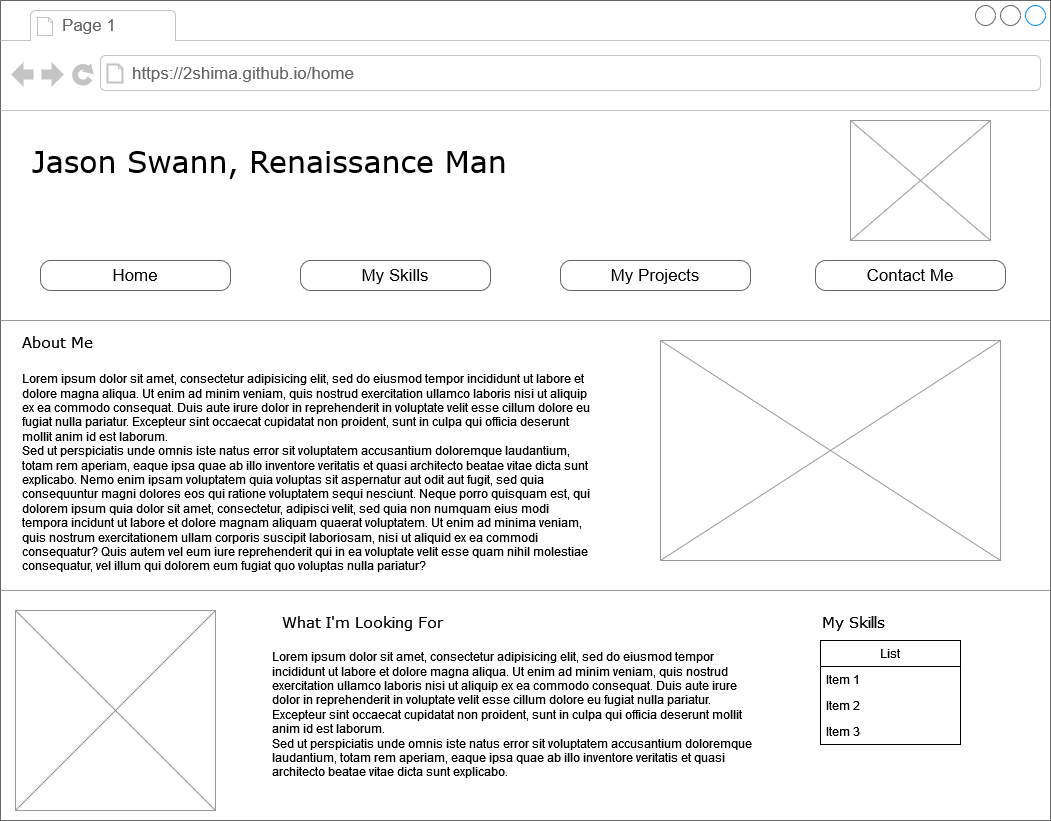

The diagram above was exported from draw.io. Its source (the exported page's mxGraphModel, read from the mxfile embedded in the PNG):
<mxGraphModel dx="1422" dy="752" grid="1" gridSize="10" guides="1" tooltips="1" connect="1" arrows="1" fold="1" page="1" pageScale="1" pageWidth="1100" pageHeight="850" background="none" math="0" shadow="0">
  <root>
    <mxCell id="0" />
    <mxCell id="1" parent="0" />
    <mxCell id="7026571954dc6520-1" value="" style="strokeWidth=1;shadow=0;dashed=0;align=center;html=1;shape=mxgraph.mockup.containers.browserWindow;rSize=0;strokeColor=#666666;mainText=,;recursiveResize=0;rounded=0;labelBackgroundColor=none;fontFamily=Verdana;fontSize=12" parent="1" vertex="1">
      <mxGeometry x="30" y="20" width="1050" height="820" as="geometry" />
    </mxCell>
    <mxCell id="7026571954dc6520-2" value="Page 1" style="strokeWidth=1;shadow=0;dashed=0;align=center;html=1;shape=mxgraph.mockup.containers.anchor;fontSize=17;fontColor=#666666;align=left;" parent="7026571954dc6520-1" vertex="1">
      <mxGeometry x="60" y="12" width="110" height="26" as="geometry" />
    </mxCell>
    <mxCell id="7026571954dc6520-3" value="https://2shima.github.io/home" style="strokeWidth=1;shadow=0;dashed=0;align=center;html=1;shape=mxgraph.mockup.containers.anchor;rSize=0;fontSize=17;fontColor=#666666;align=left;" parent="7026571954dc6520-1" vertex="1">
      <mxGeometry x="130" y="60" width="250" height="26" as="geometry" />
    </mxCell>
    <mxCell id="7026571954dc6520-4" value="Jason Swann, Renaissance Man" style="text;html=1;points=[];align=left;verticalAlign=top;spacingTop=-4;fontSize=30;fontFamily=Verdana" parent="7026571954dc6520-1" vertex="1">
      <mxGeometry x="30" y="140" width="490" height="50" as="geometry" />
    </mxCell>
    <mxCell id="7026571954dc6520-15" value="" style="verticalLabelPosition=bottom;shadow=0;dashed=0;align=center;html=1;verticalAlign=top;strokeWidth=1;shape=mxgraph.mockup.markup.line;strokeColor=#999999;rounded=0;labelBackgroundColor=none;fillColor=#ffffff;fontFamily=Verdana;fontSize=12;fontColor=#000000;" parent="7026571954dc6520-1" vertex="1">
      <mxGeometry y="310" width="1050" height="20" as="geometry" />
    </mxCell>
    <mxCell id="7026571954dc6520-16" value="About Me" style="text;html=1;points=[];align=left;verticalAlign=top;spacingTop=-4;fontSize=15;fontFamily=Verdana" parent="7026571954dc6520-1" vertex="1">
      <mxGeometry x="20" y="330" width="170" height="30" as="geometry" />
    </mxCell>
    <mxCell id="7026571954dc6520-17" value="Lorem ipsum dolor sit amet, consectetur adipisicing elit, sed do eiusmod tempor incididunt ut labore et dolore magna aliqua. Ut enim ad minim veniam, quis nostrud exercitation ullamco laboris nisi ut aliquip ex ea commodo consequat. Duis aute irure dolor in reprehenderit in voluptate velit esse cillum dolore eu fugiat nulla pariatur. Excepteur sint occaecat cupidatat non proident, sunt in culpa qui officia deserunt mollit anim id est laborum.&#10;Sed ut perspiciatis unde omnis iste natus error sit voluptatem accusantium doloremque laudantium, totam rem aperiam, eaque ipsa quae ab illo inventore veritatis et quasi architecto beatae vitae dicta sunt explicabo. Nemo enim ipsam voluptatem quia voluptas sit aspernatur aut odit aut fugit, sed quia consequuntur magni dolores eos qui ratione voluptatem sequi nesciunt. Neque porro quisquam est, qui dolorem ipsum quia dolor sit amet, consectetur, adipisci velit, sed quia non numquam eius modi tempora incidunt ut labore et dolore magnam aliquam quaerat voluptatem. Ut enim ad minima veniam, quis nostrum exercitationem ullam corporis suscipit laboriosam, nisi ut aliquid ex ea commodi consequatur? Quis autem vel eum iure reprehenderit qui in ea voluptate velit esse quam nihil molestiae consequatur, vel illum qui dolorem eum fugiat quo voluptas nulla pariatur?" style="text;spacingTop=-5;whiteSpace=wrap;html=1;align=left;fontSize=12;fontFamily=Helvetica;fillColor=none;strokeColor=none;rounded=0;shadow=1;labelBackgroundColor=none;" parent="7026571954dc6520-1" vertex="1">
      <mxGeometry x="20" y="370" width="570" height="240" as="geometry" />
    </mxCell>
    <mxCell id="7026571954dc6520-19" value="Home" style="strokeWidth=1;shadow=0;dashed=0;align=center;html=1;shape=mxgraph.mockup.buttons.button;strokeColor=#666666;mainText=;buttonStyle=round;fontSize=17;fontStyle=0;fillColor=none;whiteSpace=wrap;rounded=0;labelBackgroundColor=none;" parent="7026571954dc6520-1" vertex="1">
      <mxGeometry x="40" y="260" width="190" height="30" as="geometry" />
    </mxCell>
    <mxCell id="7026571954dc6520-21" value="" style="verticalLabelPosition=bottom;shadow=0;dashed=0;align=center;html=1;verticalAlign=top;strokeWidth=1;shape=mxgraph.mockup.markup.line;strokeColor=#999999;rounded=0;labelBackgroundColor=none;fillColor=#ffffff;fontFamily=Verdana;fontSize=12;fontColor=#000000;" parent="7026571954dc6520-1" vertex="1">
      <mxGeometry y="580" width="1050" height="20" as="geometry" />
    </mxCell>
    <mxCell id="7026571954dc6520-22" value="" style="verticalLabelPosition=bottom;shadow=0;dashed=0;align=center;html=1;verticalAlign=top;strokeWidth=1;shape=mxgraph.mockup.graphics.simpleIcon;strokeColor=#999999;fillColor=#ffffff;rounded=0;labelBackgroundColor=none;fontFamily=Verdana;fontSize=12;fontColor=#000000;" parent="7026571954dc6520-1" vertex="1">
      <mxGeometry x="15" y="610" width="200" height="200" as="geometry" />
    </mxCell>
    <mxCell id="7026571954dc6520-31" value="What I'm Looking For" style="text;html=1;points=[];align=left;verticalAlign=top;spacingTop=-4;fontSize=15;fontFamily=Verdana" parent="7026571954dc6520-1" vertex="1">
      <mxGeometry x="280" y="610" width="170" height="30" as="geometry" />
    </mxCell>
    <mxCell id="7026571954dc6520-32" value="My Skills" style="text;html=1;points=[];align=left;verticalAlign=top;spacingTop=-4;fontSize=15;fontFamily=Verdana" parent="7026571954dc6520-1" vertex="1">
      <mxGeometry x="820" y="610" width="170" height="30" as="geometry" />
    </mxCell>
    <mxCell id="Zi-9kBK4H0A57NLg9P9K-8" value="My Skills" style="strokeWidth=1;shadow=0;dashed=0;align=center;html=1;shape=mxgraph.mockup.buttons.button;strokeColor=#666666;mainText=;buttonStyle=round;fontSize=17;fontStyle=0;fillColor=none;whiteSpace=wrap;rounded=0;labelBackgroundColor=none;" vertex="1" parent="7026571954dc6520-1">
      <mxGeometry x="300" y="260" width="190" height="30" as="geometry" />
    </mxCell>
    <mxCell id="Zi-9kBK4H0A57NLg9P9K-9" value="My Projects" style="strokeWidth=1;shadow=0;dashed=0;align=center;html=1;shape=mxgraph.mockup.buttons.button;strokeColor=#666666;mainText=;buttonStyle=round;fontSize=17;fontStyle=0;fillColor=none;whiteSpace=wrap;rounded=0;labelBackgroundColor=none;" vertex="1" parent="7026571954dc6520-1">
      <mxGeometry x="560" y="260" width="190" height="30" as="geometry" />
    </mxCell>
    <mxCell id="Zi-9kBK4H0A57NLg9P9K-10" value="Contact Me" style="strokeWidth=1;shadow=0;dashed=0;align=center;html=1;shape=mxgraph.mockup.buttons.button;strokeColor=#666666;mainText=;buttonStyle=round;fontSize=17;fontStyle=0;fillColor=none;whiteSpace=wrap;rounded=0;labelBackgroundColor=none;" vertex="1" parent="7026571954dc6520-1">
      <mxGeometry x="815" y="260" width="190" height="30" as="geometry" />
    </mxCell>
    <mxCell id="Zi-9kBK4H0A57NLg9P9K-11" value="" style="verticalLabelPosition=bottom;shadow=0;dashed=0;align=center;html=1;verticalAlign=top;strokeWidth=1;shape=mxgraph.mockup.graphics.simpleIcon;strokeColor=#999999;fillColor=#ffffff;rounded=0;labelBackgroundColor=none;fontFamily=Verdana;fontSize=12;fontColor=#000000;" vertex="1" parent="7026571954dc6520-1">
      <mxGeometry x="850" y="120" width="140" height="120" as="geometry" />
    </mxCell>
    <mxCell id="Zi-9kBK4H0A57NLg9P9K-12" value="List" style="swimlane;fontStyle=0;childLayout=stackLayout;horizontal=1;startSize=26;fillColor=none;horizontalStack=0;resizeParent=1;resizeParentMax=0;resizeLast=0;collapsible=1;marginBottom=0;" vertex="1" parent="7026571954dc6520-1">
      <mxGeometry x="820" y="640" width="140" height="104" as="geometry" />
    </mxCell>
    <mxCell id="Zi-9kBK4H0A57NLg9P9K-13" value="Item 1" style="text;strokeColor=none;fillColor=none;align=left;verticalAlign=top;spacingLeft=4;spacingRight=4;overflow=hidden;rotatable=0;points=[[0,0.5],[1,0.5]];portConstraint=eastwest;" vertex="1" parent="Zi-9kBK4H0A57NLg9P9K-12">
      <mxGeometry y="26" width="140" height="26" as="geometry" />
    </mxCell>
    <mxCell id="Zi-9kBK4H0A57NLg9P9K-14" value="Item 2" style="text;strokeColor=none;fillColor=none;align=left;verticalAlign=top;spacingLeft=4;spacingRight=4;overflow=hidden;rotatable=0;points=[[0,0.5],[1,0.5]];portConstraint=eastwest;" vertex="1" parent="Zi-9kBK4H0A57NLg9P9K-12">
      <mxGeometry y="52" width="140" height="26" as="geometry" />
    </mxCell>
    <mxCell id="Zi-9kBK4H0A57NLg9P9K-15" value="Item 3" style="text;strokeColor=none;fillColor=none;align=left;verticalAlign=top;spacingLeft=4;spacingRight=4;overflow=hidden;rotatable=0;points=[[0,0.5],[1,0.5]];portConstraint=eastwest;" vertex="1" parent="Zi-9kBK4H0A57NLg9P9K-12">
      <mxGeometry y="78" width="140" height="26" as="geometry" />
    </mxCell>
    <mxCell id="Zi-9kBK4H0A57NLg9P9K-38" value="" style="verticalLabelPosition=bottom;shadow=0;dashed=0;align=center;html=1;verticalAlign=top;strokeWidth=1;shape=mxgraph.mockup.graphics.simpleIcon;strokeColor=#999999;fillColor=#ffffff;rounded=0;labelBackgroundColor=none;fontFamily=Verdana;fontSize=12;fontColor=#000000;" vertex="1" parent="7026571954dc6520-1">
      <mxGeometry x="660" y="340" width="340" height="220" as="geometry" />
    </mxCell>
    <mxCell id="7026571954dc6520-36" value="Lorem ipsum dolor sit amet, consectetur adipisicing elit, sed do eiusmod tempor incididunt ut labore et dolore magna aliqua. Ut enim ad minim veniam, quis nostrud exercitation ullamco laboris nisi ut aliquip ex ea commodo consequat. Duis aute irure dolor in reprehenderit in voluptate velit esse cillum dolore eu fugiat nulla pariatur. Excepteur sint occaecat cupidatat non proident, sunt in culpa qui officia deserunt mollit anim id est laborum.&lt;br&gt;Sed ut perspiciatis unde omnis iste natus error sit voluptatem accusantium doloremque laudantium, totam rem aperiam, eaque ipsa quae ab illo inventore veritatis et quasi architecto beatae vitae dicta sunt explicabo.&amp;nbsp;" style="text;spacingTop=-5;whiteSpace=wrap;html=1;align=left;fontSize=12;fontFamily=Helvetica;fillColor=none;strokeColor=none;rounded=0;shadow=1;labelBackgroundColor=none;" parent="7026571954dc6520-1" vertex="1">
      <mxGeometry x="270" y="647.5" width="490" height="125" as="geometry" />
    </mxCell>
  </root>
</mxGraphModel>